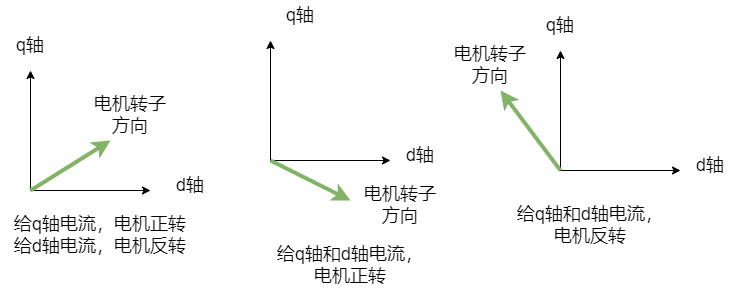

The diagram above was exported from draw.io. Its source (the exported page's mxGraphModel, read from the mxfile embedded in the PNG):
<mxGraphModel dx="1422" dy="793" grid="1" gridSize="10" guides="1" tooltips="1" connect="1" arrows="1" fold="1" page="1" pageScale="1" pageWidth="827" pageHeight="1169" math="0" shadow="0">
  <root>
    <mxCell id="0" />
    <mxCell id="1" parent="0" />
    <mxCell id="Ge2akr4P4cMz3tht1BN2-1" value="" style="endArrow=classic;html=1;rounded=0;" edge="1" parent="1">
      <mxGeometry width="50" height="50" relative="1" as="geometry">
        <mxPoint x="70" y="370" as="sourcePoint" />
        <mxPoint x="190" y="370" as="targetPoint" />
      </mxGeometry>
    </mxCell>
    <mxCell id="Ge2akr4P4cMz3tht1BN2-2" value="" style="endArrow=classic;html=1;rounded=0;" edge="1" parent="1">
      <mxGeometry width="50" height="50" relative="1" as="geometry">
        <mxPoint x="70" y="370" as="sourcePoint" />
        <mxPoint x="70" y="250" as="targetPoint" />
      </mxGeometry>
    </mxCell>
    <mxCell id="Ge2akr4P4cMz3tht1BN2-3" value="d轴" style="text;html=1;strokeColor=none;fillColor=none;align=center;verticalAlign=middle;whiteSpace=wrap;rounded=0;fontSize=18;" vertex="1" parent="1">
      <mxGeometry x="200" y="350" width="60" height="30" as="geometry" />
    </mxCell>
    <mxCell id="Ge2akr4P4cMz3tht1BN2-4" value="q轴" style="text;html=1;strokeColor=none;fillColor=none;align=center;verticalAlign=middle;whiteSpace=wrap;rounded=0;fontSize=18;" vertex="1" parent="1">
      <mxGeometry x="40" y="210" width="60" height="30" as="geometry" />
    </mxCell>
    <mxCell id="Ge2akr4P4cMz3tht1BN2-5" value="给q轴电流，电机正转给d轴电流，电机反转" style="text;html=1;strokeColor=none;fillColor=none;align=center;verticalAlign=middle;whiteSpace=wrap;rounded=0;fontSize=18;" vertex="1" parent="1">
      <mxGeometry x="50" y="390" width="180" height="50" as="geometry" />
    </mxCell>
    <mxCell id="Ge2akr4P4cMz3tht1BN2-9" value="" style="endArrow=classic;html=1;rounded=0;fontSize=18;fillColor=#d5e8d4;strokeColor=#82b366;strokeWidth=4;" edge="1" parent="1">
      <mxGeometry width="50" height="50" relative="1" as="geometry">
        <mxPoint x="70" y="370" as="sourcePoint" />
        <mxPoint x="150" y="320" as="targetPoint" />
      </mxGeometry>
    </mxCell>
    <mxCell id="Ge2akr4P4cMz3tht1BN2-10" value="电机转子方向" style="text;html=1;strokeColor=none;fillColor=none;align=center;verticalAlign=middle;whiteSpace=wrap;rounded=0;fontSize=18;" vertex="1" parent="1">
      <mxGeometry x="130" y="270" width="80" height="50" as="geometry" />
    </mxCell>
    <mxCell id="Ge2akr4P4cMz3tht1BN2-12" value="" style="endArrow=classic;html=1;rounded=0;" edge="1" parent="1">
      <mxGeometry width="50" height="50" relative="1" as="geometry">
        <mxPoint x="310" y="340" as="sourcePoint" />
        <mxPoint x="430" y="340" as="targetPoint" />
      </mxGeometry>
    </mxCell>
    <mxCell id="Ge2akr4P4cMz3tht1BN2-13" value="" style="endArrow=classic;html=1;rounded=0;" edge="1" parent="1">
      <mxGeometry width="50" height="50" relative="1" as="geometry">
        <mxPoint x="310" y="340" as="sourcePoint" />
        <mxPoint x="310" y="220" as="targetPoint" />
      </mxGeometry>
    </mxCell>
    <mxCell id="Ge2akr4P4cMz3tht1BN2-14" value="d轴" style="text;html=1;strokeColor=none;fillColor=none;align=center;verticalAlign=middle;whiteSpace=wrap;rounded=0;fontSize=18;" vertex="1" parent="1">
      <mxGeometry x="430" y="320" width="60" height="30" as="geometry" />
    </mxCell>
    <mxCell id="Ge2akr4P4cMz3tht1BN2-15" value="q轴" style="text;html=1;strokeColor=none;fillColor=none;align=center;verticalAlign=middle;whiteSpace=wrap;rounded=0;fontSize=18;" vertex="1" parent="1">
      <mxGeometry x="310" y="180" width="60" height="30" as="geometry" />
    </mxCell>
    <mxCell id="Ge2akr4P4cMz3tht1BN2-16" value="给q轴和d轴电流，电机正转" style="text;html=1;strokeColor=none;fillColor=none;align=center;verticalAlign=middle;whiteSpace=wrap;rounded=0;fontSize=18;" vertex="1" parent="1">
      <mxGeometry x="310" y="420" width="160" height="50" as="geometry" />
    </mxCell>
    <mxCell id="Ge2akr4P4cMz3tht1BN2-17" value="" style="endArrow=classic;html=1;rounded=0;fontSize=18;fillColor=#d5e8d4;strokeColor=#82b366;strokeWidth=4;" edge="1" parent="1">
      <mxGeometry width="50" height="50" relative="1" as="geometry">
        <mxPoint x="310" y="340" as="sourcePoint" />
        <mxPoint x="390" y="380" as="targetPoint" />
      </mxGeometry>
    </mxCell>
    <mxCell id="Ge2akr4P4cMz3tht1BN2-18" value="电机转子方向" style="text;html=1;strokeColor=none;fillColor=none;align=center;verticalAlign=middle;whiteSpace=wrap;rounded=0;fontSize=18;" vertex="1" parent="1">
      <mxGeometry x="400" y="360" width="80" height="50" as="geometry" />
    </mxCell>
    <mxCell id="Ge2akr4P4cMz3tht1BN2-19" value="" style="endArrow=classic;html=1;rounded=0;" edge="1" parent="1">
      <mxGeometry width="50" height="50" relative="1" as="geometry">
        <mxPoint x="600" y="350" as="sourcePoint" />
        <mxPoint x="720" y="350" as="targetPoint" />
      </mxGeometry>
    </mxCell>
    <mxCell id="Ge2akr4P4cMz3tht1BN2-20" value="" style="endArrow=classic;html=1;rounded=0;" edge="1" parent="1">
      <mxGeometry width="50" height="50" relative="1" as="geometry">
        <mxPoint x="600" y="350" as="sourcePoint" />
        <mxPoint x="600" y="230" as="targetPoint" />
      </mxGeometry>
    </mxCell>
    <mxCell id="Ge2akr4P4cMz3tht1BN2-21" value="d轴" style="text;html=1;strokeColor=none;fillColor=none;align=center;verticalAlign=middle;whiteSpace=wrap;rounded=0;fontSize=18;" vertex="1" parent="1">
      <mxGeometry x="720" y="330" width="60" height="30" as="geometry" />
    </mxCell>
    <mxCell id="Ge2akr4P4cMz3tht1BN2-22" value="q轴" style="text;html=1;strokeColor=none;fillColor=none;align=center;verticalAlign=middle;whiteSpace=wrap;rounded=0;fontSize=18;" vertex="1" parent="1">
      <mxGeometry x="570" y="190" width="60" height="30" as="geometry" />
    </mxCell>
    <mxCell id="Ge2akr4P4cMz3tht1BN2-23" value="给q轴和d轴电流，电机反转" style="text;html=1;strokeColor=none;fillColor=none;align=center;verticalAlign=middle;whiteSpace=wrap;rounded=0;fontSize=18;" vertex="1" parent="1">
      <mxGeometry x="550" y="380" width="160" height="50" as="geometry" />
    </mxCell>
    <mxCell id="Ge2akr4P4cMz3tht1BN2-24" value="" style="endArrow=classic;html=1;rounded=0;fontSize=18;fillColor=#d5e8d4;strokeColor=#82b366;strokeWidth=4;" edge="1" parent="1">
      <mxGeometry width="50" height="50" relative="1" as="geometry">
        <mxPoint x="600" y="350" as="sourcePoint" />
        <mxPoint x="540" y="270" as="targetPoint" />
      </mxGeometry>
    </mxCell>
    <mxCell id="Ge2akr4P4cMz3tht1BN2-25" value="电机转子方向" style="text;html=1;strokeColor=none;fillColor=none;align=center;verticalAlign=middle;whiteSpace=wrap;rounded=0;fontSize=18;" vertex="1" parent="1">
      <mxGeometry x="490" y="220" width="80" height="50" as="geometry" />
    </mxCell>
  </root>
</mxGraphModel>